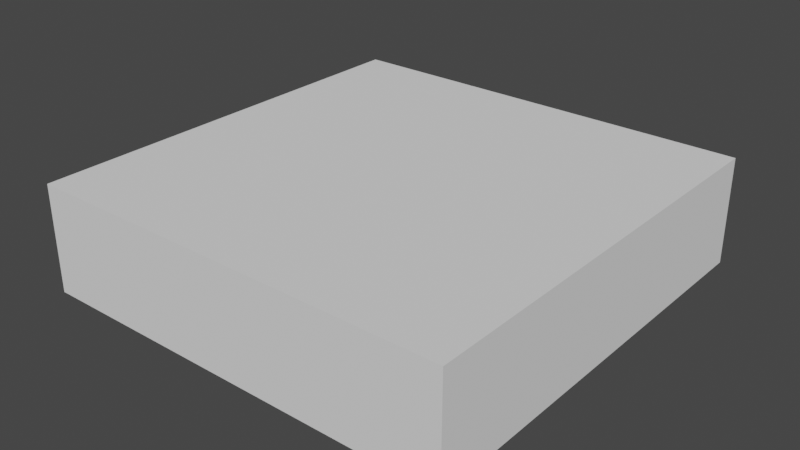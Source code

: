 # Source: platform_-_open.blend  (saved by Blender 2.91.10; exported with 4.5.12 LTS)
import bpy
from mathutils import Matrix  # noqa: F401  (used for matrix-valued properties, if any)

bpy.ops.wm.read_factory_settings(use_empty=True)
scene = bpy.context.scene
scene.name = 'Scene'

# ---- collections
col_collection = bpy.data.collections.new('Collection'); scene.collection.children.link(col_collection)

# ---- world
world_world = bpy.data.worlds.new('World'); scene.world = world_world
world_world.use_nodes = True; world_world.node_tree.nodes.clear()
_N = world_world.node_tree.nodes; _L = world_world.node_tree.links
n0 = _N.new('ShaderNodeOutputWorld'); n0.name = 'World Output'; n0.location = (300, 300)
n1 = _N.new('ShaderNodeBackground'); n1.name = 'Background'; n1.location = (10, 300)
n1.inputs[0].default_value = (0.05088, 0.05088, 0.05088, 1.0)
_L.new(n1.outputs[0], n0.inputs[0])
n0.is_active_output = True
world_world.color = (0.05088, 0.05088, 0.05088)
world_world.use_sun_shadow = False
world_world.sun_shadow_jitter_overblur = 0.0

# ---- meshes
me_cube_001 = bpy.data.meshes.new('Cube.001')
me_cube_001.from_pydata([(-1.0, -1.0, -1.0), (-1.0, -1.0, 1.0), (-1.0, 1.0, -1.0), (-1.0, 1.0, 1.0), (1.0, -1.0, -1.0), (1.0, -1.0, 1.0), (1.0, 1.0, -1.0), (1.0, 1.0, 1.0), (0.6667, 1.0, -1.0), (-0.6667, 1.0, -1.0), (-0.6667, 1.0, 1.0), (0.6667, 1.0, 1.0), (-0.6667, -1.0, -1.0), (0.6667, -1.0, -1.0), (0.6667, -1.0, 1.0), (-0.6667, -1.0, 1.0), (-1.0, 0.6667, -1.0), (-1.0, -0.6667, -1.0), (-1.0, -0.6667, 1.0), (-1.0, 0.6667, 1.0), (1.0, -0.6667, -1.0), (1.0, 0.6667, -1.0), (1.0, 0.6667, 1.0), (1.0, -0.6667, 1.0), (0.6667, 0.6667, 1.0), (0.6667, -0.6667, 1.0), (-0.6667, 0.6667, 1.0), (-0.6667, -0.6667, 1.0), (-0.6667, 0.6667, -1.0), (-0.6667, -0.6667, -1.0), (0.6667, 0.6667, -1.0), (0.6667, -0.6667, -1.0)], [], [(16, 19, 3, 2), (8, 11, 7, 6), (20, 23, 5, 4), (12, 15, 1, 0), (31, 20, 4, 13), (25, 27, 15, 14), (17, 29, 12, 0), (29, 31, 13, 12), (4, 5, 14, 13), (13, 14, 15, 12), (2, 3, 10, 9), (9, 10, 11, 8), (9, 8, 30, 28), (28, 30, 31, 29), (2, 9, 28, 16), (16, 28, 29, 17), (24, 26, 27, 25), (18, 27, 26, 19), (8, 6, 21, 30), (30, 21, 20, 31), (6, 7, 22, 21), (21, 22, 23, 20), (0, 1, 18, 17), (17, 18, 19, 16), (11, 24, 22, 7), (15, 27, 18, 1), (11, 10, 26, 24), (5, 23, 25, 14), (19, 26, 10, 3), (23, 22, 24, 25)])
_uv = me_cube_001.uv_layers.new(name='UVMap')
_uv.uv.foreach_set('vector', [0.375, 0.1667, 0.625, 0.1667, 0.625, 0.25, 0.375, 0.25, 0.375, 0.4167, 0.625, 0.4167, 0.625, 0.5, 0.375, 0.5, 0.375, 0.6667, 0.625, 0.6667, 0.625, 0.75, 0.375, 0.75, 0.375, 0.9167, 0.625, 0.9167, 0.625, 1.0, 0.375, 1.0, 0.2917, 0.6667, 0.375, 0.6667, 0.375, 0.75, 0.2917, 0.75, 0.7083, 0.6667, 0.7917, 0.6667, 0.7917, 0.75, 0.7083, 0.75, 0.125, 0.6667, 0.2083, 0.6667, 0.2083, 0.75, 0.125, 0.75, 0.2083, 0.6667, 0.2917, 0.6667, 0.2917, 0.75, 0.2083, 0.75, 0.375, 0.75, 0.625, 0.75, 0.625, 0.8333, 0.375, 0.8333, 0.375, 0.8333, 0.625, 0.8333, 0.625, 0.9167, 0.375, 0.9167, 0.375, 0.25, 0.625, 0.25, 0.625, 0.3333, 0.375, 0.3333, 0.375, 0.3333, 0.625, 0.3333, 0.625, 0.4167, 0.375, 0.4167, 0.2083, 0.5, 0.2917, 0.5, 0.2917, 0.5833, 0.2083, 0.5833, 0.2083, 0.5833, 0.2917, 0.5833, 0.2917, 0.6667, 0.2083, 0.6667, 0.125, 0.5, 0.2083, 0.5, 0.2083, 0.5833, 0.125, 0.5833, 0.125, 0.5833, 0.2083, 0.5833, 0.2083, 0.6667, 0.125, 0.6667, 0.7083, 0.5833, 0.7917, 0.5833, 0.7917, 0.6667, 0.7083, 0.6667, 0.625, 0.08333, 0.7917, 0.6667, 0.7917, 0.5833, 0.625, 0.1667, 0.2917, 0.5, 0.375, 0.5, 0.375, 0.5833, 0.2917, 0.5833, 0.2917, 0.5833, 0.375, 0.5833, 0.375, 0.6667, 0.2917, 0.6667, 0.375, 0.5, 0.625, 0.5, 0.625, 0.5833, 0.375, 0.5833, 0.375, 0.5833, 0.625, 0.5833, 0.625, 0.6667, 0.375, 0.6667, 0.375, 0.0, 0.625, 0.0, 0.625, 0.08333, 0.375, 0.08333, 0.375, 0.08333, 0.625, 0.08333, 0.625, 0.1667, 0.375, 0.1667, 0.625, 0.4167, 0.7083, 0.5833, 0.625, 0.5833, 0.625, 0.5, 0.7917, 0.75, 0.7917, 0.6667, 0.625, 0.08333, 0.625, 0.0, 0.625, 0.4167, 0.625, 0.3333, 0.7917, 0.5833, 0.7083, 0.5833, 0.625, 0.75, 0.625, 0.6667, 0.7083, 0.6667, 0.625, 0.8333, 0.625, 0.1667, 0.7917, 0.5833, 0.625, 0.3333, 0.625, 0.25, 0.625, 0.6667, 0.625, 0.5833, 0.7083, 0.5833, 0.7083, 0.6667])
me_cube_001.use_remesh_fix_poles = True
me_cube_001.use_remesh_preserve_attributes = False
me_cube_001.use_mirror_vertex_groups = False
me_cube_001.update()

# ---- objects
ob_cube = bpy.data.objects.new('Cube', me_cube_001)

# ---- transforms, parenting, visibility, modifiers, constraints
ob_cube.location = (0.0, 0.0, -0.125)
ob_cube.scale = (1.0, 1.0, 0.25)
ob_cube.lineart.crease_threshold = 0.0

# ---- collection membership
col_collection.objects.link(ob_cube)

# ---- scene / render settings (as saved in the file)
scene.frame_start = 1; scene.frame_end = 250; scene.frame_set(1)
scene.render.engine = 'BLENDER_EEVEE_NEXT'
scene.cycles.use_denoising = False
scene.cycles.samples = 128
scene.cycles.sampling_pattern = 'TABULATED_SOBOL'
scene.cycles.use_adaptive_sampling = False
scene.cycles.use_light_tree = False
scene.view_settings.view_transform = 'Filmic'
bpy.context.view_layer.update()

# ---- added for rendering (the .blend has no active camera and no usable light): camera, sun
cam_auto = bpy.data.cameras.new('AutoCamera')
cam_auto.lens = 50.0
cam_auto.sensor_width = 36.0
cam_auto.clip_end = 1000.0
ob_auto_camera = bpy.data.objects.new('AutoCamera', cam_auto)
scene.collection.objects.link(ob_auto_camera)
ob_auto_camera.location = (2.65751, -3.18901, 2.001)
ob_auto_camera.rotation_euler = (1.09748, -7.21219e-08, 0.694738)
scene.camera = ob_auto_camera
light_auto_sun = bpy.data.lights.new('AutoSun', 'SUN')
light_auto_sun.energy = 3.0
light_auto_sun.angle = 0.0523599
ob_auto_sun = bpy.data.objects.new('AutoSun', light_auto_sun)
scene.collection.objects.link(ob_auto_sun)
ob_auto_sun.rotation_euler = (0.872665, 0.174533, 0.523599)
bpy.context.view_layer.update()
